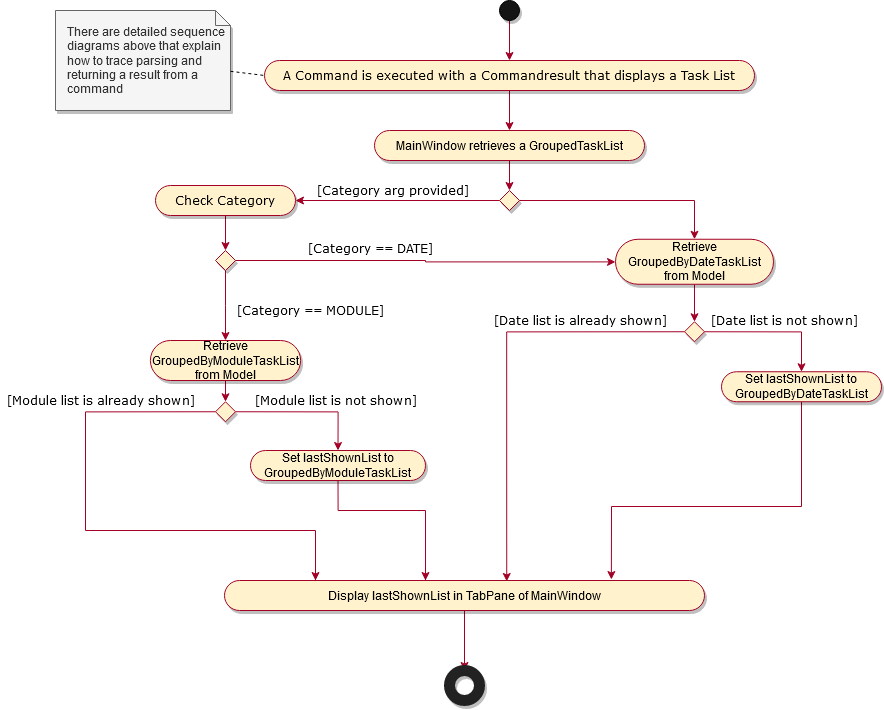

The diagram above was exported from draw.io. Its source (the exported page's mxGraphModel, read from the mxfile embedded in the PNG):
<mxGraphModel dx="3671" dy="1538" grid="1" gridSize="10" guides="1" tooltips="1" connect="1" arrows="1" fold="1" page="1" pageScale="1" pageWidth="827" pageHeight="1169" math="0" shadow="0">
  <root>
    <mxCell id="0" />
    <mxCell id="1" parent="0" />
    <mxCell id="-Fa6i20INTZBDvl07Vsu-55" value="" style="edgeStyle=orthogonalEdgeStyle;rounded=0;orthogonalLoop=1;jettySize=auto;html=1;startArrow=none;startFill=0;endArrow=classic;endFill=1;strokeColor=#A20025;" edge="1" parent="1" source="-Fa6i20INTZBDvl07Vsu-1" target="-Fa6i20INTZBDvl07Vsu-51">
      <mxGeometry relative="1" as="geometry" />
    </mxCell>
    <mxCell id="-Fa6i20INTZBDvl07Vsu-1" value="" style="ellipse;whiteSpace=wrap;html=1;aspect=fixed;fillColor=#141414;shadow=1;" vertex="1" parent="1">
      <mxGeometry x="404" y="20" width="20" height="20" as="geometry" />
    </mxCell>
    <mxCell id="-Fa6i20INTZBDvl07Vsu-62" value="" style="edgeStyle=orthogonalEdgeStyle;rounded=0;orthogonalLoop=1;jettySize=auto;html=1;startArrow=none;startFill=0;endArrow=classic;endFill=1;strokeColor=#A20025;fontFamily=Verdana;" edge="1" parent="1" source="-Fa6i20INTZBDvl07Vsu-7" target="-Fa6i20INTZBDvl07Vsu-15">
      <mxGeometry relative="1" as="geometry" />
    </mxCell>
    <mxCell id="-Fa6i20INTZBDvl07Vsu-7" value="MainWindow retrieves a GroupedTaskList" style="whiteSpace=wrap;html=1;rounded=1;arcSize=50;align=center;verticalAlign=middle;strokeWidth=1;autosize=1;spacing=4;treeFolding=1;treeMoving=1;newEdgeStyle={&quot;edgeStyle&quot;:&quot;entityRelationEdgeStyle&quot;,&quot;startArrow&quot;:&quot;none&quot;,&quot;endArrow&quot;:&quot;none&quot;,&quot;segment&quot;:10,&quot;curved&quot;:1};shadow=1;fillColor=#fff2cc;strokeColor=#A20025;" vertex="1" parent="1">
      <mxGeometry x="279" y="150" width="270" height="30" as="geometry" />
    </mxCell>
    <mxCell id="-Fa6i20INTZBDvl07Vsu-68" value="" style="edgeStyle=orthogonalEdgeStyle;rounded=0;orthogonalLoop=1;jettySize=auto;html=1;startArrow=none;startFill=0;endArrow=classic;endFill=1;strokeColor=#A20025;fontFamily=Verdana;" edge="1" parent="1" source="-Fa6i20INTZBDvl07Vsu-15" target="-Fa6i20INTZBDvl07Vsu-57">
      <mxGeometry relative="1" as="geometry" />
    </mxCell>
    <mxCell id="-Fa6i20INTZBDvl07Vsu-87" style="edgeStyle=orthogonalEdgeStyle;rounded=0;orthogonalLoop=1;jettySize=auto;html=1;exitX=1;exitY=0.5;exitDx=0;exitDy=0;entryX=0.5;entryY=0;entryDx=0;entryDy=0;startArrow=none;startFill=0;endArrow=classic;endFill=1;strokeColor=#A20025;fontFamily=Verdana;" edge="1" parent="1" source="-Fa6i20INTZBDvl07Vsu-15" target="-Fa6i20INTZBDvl07Vsu-85">
      <mxGeometry relative="1" as="geometry" />
    </mxCell>
    <mxCell id="-Fa6i20INTZBDvl07Vsu-15" value="" style="rhombus;whiteSpace=wrap;html=1;shadow=1;strokeColor=#A20025;fillColor=#fff2cc;" vertex="1" parent="1">
      <mxGeometry x="404" y="210" width="20" height="20" as="geometry" />
    </mxCell>
    <mxCell id="-Fa6i20INTZBDvl07Vsu-30" value="There are detailed sequence diagrams above that explain how to trace parsing and returning a result from a command" style="shape=note;size=15;align=left;spacingLeft=10;html=1;whiteSpace=wrap;shadow=1;fillColor=#f5f5f5;strokeColor=#666666;fontColor=#333333;" vertex="1" parent="1">
      <mxGeometry x="-40" y="30" width="175" height="100" as="geometry" />
    </mxCell>
    <mxCell id="-Fa6i20INTZBDvl07Vsu-31" value="" style="edgeStyle=none;endArrow=none;dashed=1;html=1;entryX=0;entryY=0.5;entryDx=0;entryDy=0;" edge="1" source="-Fa6i20INTZBDvl07Vsu-30" parent="1" target="-Fa6i20INTZBDvl07Vsu-51">
      <mxGeometry x="1" relative="1" as="geometry">
        <mxPoint x="105" y="147" as="targetPoint" />
        <mxPoint x="191.04999999999995" y="239.5" as="sourcePoint" />
      </mxGeometry>
    </mxCell>
    <mxCell id="-Fa6i20INTZBDvl07Vsu-54" value="" style="edgeStyle=orthogonalEdgeStyle;rounded=0;orthogonalLoop=1;jettySize=auto;html=1;startArrow=none;startFill=0;endArrow=classic;endFill=1;strokeColor=#A20025;" edge="1" parent="1" source="-Fa6i20INTZBDvl07Vsu-51" target="-Fa6i20INTZBDvl07Vsu-7">
      <mxGeometry relative="1" as="geometry" />
    </mxCell>
    <mxCell id="-Fa6i20INTZBDvl07Vsu-51" value="A Command is executed with a Commandresult that displays a Task List" style="whiteSpace=wrap;rounded=1;arcSize=50;align=center;verticalAlign=middle;strokeWidth=1;autosize=1;spacing=4;treeFolding=1;treeMoving=1;newEdgeStyle={&quot;edgeStyle&quot;:&quot;entityRelationEdgeStyle&quot;,&quot;startArrow&quot;:&quot;none&quot;,&quot;endArrow&quot;:&quot;none&quot;,&quot;segment&quot;:10,&quot;curved&quot;:1};shadow=1;fillColor=#fff2cc;strokeColor=#A20025;horizontal=1;fontFamily=Verdana;" vertex="1" parent="1">
      <mxGeometry x="169" y="80" width="490" height="30" as="geometry" />
    </mxCell>
    <mxCell id="-Fa6i20INTZBDvl07Vsu-82" style="edgeStyle=orthogonalEdgeStyle;rounded=0;orthogonalLoop=1;jettySize=auto;html=1;exitX=0.5;exitY=1;exitDx=0;exitDy=0;entryX=0.5;entryY=0;entryDx=0;entryDy=0;startArrow=none;startFill=0;endArrow=classic;endFill=1;strokeColor=#A20025;fontFamily=Verdana;" edge="1" parent="1" source="-Fa6i20INTZBDvl07Vsu-57" target="-Fa6i20INTZBDvl07Vsu-71">
      <mxGeometry relative="1" as="geometry" />
    </mxCell>
    <mxCell id="-Fa6i20INTZBDvl07Vsu-57" value="Check Category" style="whiteSpace=wrap;html=1;rounded=1;arcSize=50;align=center;verticalAlign=middle;strokeWidth=1;autosize=1;spacing=4;treeFolding=1;treeMoving=1;newEdgeStyle={&quot;edgeStyle&quot;:&quot;entityRelationEdgeStyle&quot;,&quot;startArrow&quot;:&quot;none&quot;,&quot;endArrow&quot;:&quot;none&quot;,&quot;segment&quot;:10,&quot;curved&quot;:1};shadow=1;fillColor=#fff2cc;strokeColor=#A20025;fontFamily=Verdana;" vertex="1" parent="1">
      <mxGeometry x="60" y="205" width="140" height="30" as="geometry" />
    </mxCell>
    <mxCell id="-Fa6i20INTZBDvl07Vsu-65" value="[Category arg provided]" style="text;html=1;align=center;verticalAlign=middle;resizable=0;points=[];autosize=1;fontFamily=Verdana;" vertex="1" parent="1">
      <mxGeometry x="212" y="200" width="170" height="20" as="geometry" />
    </mxCell>
    <mxCell id="-Fa6i20INTZBDvl07Vsu-86" value="" style="edgeStyle=orthogonalEdgeStyle;rounded=0;orthogonalLoop=1;jettySize=auto;html=1;startArrow=none;startFill=0;endArrow=classic;endFill=1;strokeColor=#A20025;fontFamily=Verdana;" edge="1" parent="1" source="-Fa6i20INTZBDvl07Vsu-71" target="-Fa6i20INTZBDvl07Vsu-85">
      <mxGeometry relative="1" as="geometry" />
    </mxCell>
    <mxCell id="-Fa6i20INTZBDvl07Vsu-93" value="" style="edgeStyle=orthogonalEdgeStyle;rounded=0;orthogonalLoop=1;jettySize=auto;html=1;startArrow=none;startFill=0;endArrow=classic;endFill=1;strokeColor=#A20025;fontFamily=Verdana;" edge="1" parent="1" source="-Fa6i20INTZBDvl07Vsu-71" target="-Fa6i20INTZBDvl07Vsu-92">
      <mxGeometry relative="1" as="geometry" />
    </mxCell>
    <mxCell id="-Fa6i20INTZBDvl07Vsu-71" value="" style="rhombus;whiteSpace=wrap;html=1;shadow=1;strokeColor=#A20025;fillColor=#fff2cc;" vertex="1" parent="1">
      <mxGeometry x="120" y="270" width="20" height="20" as="geometry" />
    </mxCell>
    <mxCell id="-Fa6i20INTZBDvl07Vsu-103" value="" style="edgeStyle=orthogonalEdgeStyle;rounded=0;orthogonalLoop=1;jettySize=auto;html=1;startArrow=none;startFill=0;endArrow=classic;endFill=1;strokeColor=#A20025;fontFamily=Verdana;" edge="1" parent="1" source="-Fa6i20INTZBDvl07Vsu-85" target="-Fa6i20INTZBDvl07Vsu-98">
      <mxGeometry relative="1" as="geometry" />
    </mxCell>
    <mxCell id="-Fa6i20INTZBDvl07Vsu-85" value="&lt;div&gt;Retrieve GroupedByDateTaskList from Model&lt;/div&gt;" style="whiteSpace=wrap;html=1;rounded=1;arcSize=50;align=center;verticalAlign=middle;strokeWidth=1;autosize=1;spacing=4;treeFolding=1;treeMoving=1;newEdgeStyle={&quot;edgeStyle&quot;:&quot;entityRelationEdgeStyle&quot;,&quot;startArrow&quot;:&quot;none&quot;,&quot;endArrow&quot;:&quot;none&quot;,&quot;segment&quot;:10,&quot;curved&quot;:1};shadow=1;fillColor=#fff2cc;strokeColor=#A20025;" vertex="1" parent="1">
      <mxGeometry x="520" y="258.75" width="158" height="45" as="geometry" />
    </mxCell>
    <mxCell id="-Fa6i20INTZBDvl07Vsu-88" value="[Category == DATE]" style="text;html=1;align=center;verticalAlign=middle;resizable=0;points=[];autosize=1;fontFamily=Verdana;" vertex="1" parent="1">
      <mxGeometry x="205" y="257.5" width="140" height="20" as="geometry" />
    </mxCell>
    <mxCell id="-Fa6i20INTZBDvl07Vsu-119" style="edgeStyle=orthogonalEdgeStyle;rounded=0;orthogonalLoop=1;jettySize=auto;html=1;exitX=0.5;exitY=1;exitDx=0;exitDy=0;entryX=0.5;entryY=0;entryDx=0;entryDy=0;startArrow=none;startFill=0;endArrow=classic;endFill=1;strokeColor=#A20025;fontFamily=Verdana;" edge="1" parent="1" source="-Fa6i20INTZBDvl07Vsu-92" target="-Fa6i20INTZBDvl07Vsu-109">
      <mxGeometry relative="1" as="geometry" />
    </mxCell>
    <mxCell id="-Fa6i20INTZBDvl07Vsu-92" value="&lt;div&gt;Retrieve GroupedByModuleTaskList from Model&lt;/div&gt;" style="whiteSpace=wrap;html=1;rounded=1;arcSize=50;align=center;verticalAlign=middle;strokeWidth=1;autosize=1;spacing=4;treeFolding=1;treeMoving=1;newEdgeStyle={&quot;edgeStyle&quot;:&quot;entityRelationEdgeStyle&quot;,&quot;startArrow&quot;:&quot;none&quot;,&quot;endArrow&quot;:&quot;none&quot;,&quot;segment&quot;:10,&quot;curved&quot;:1};shadow=1;fillColor=#fff2cc;strokeColor=#A20025;" vertex="1" parent="1">
      <mxGeometry x="54.879999999999995" y="360" width="150.25" height="40" as="geometry" />
    </mxCell>
    <mxCell id="-Fa6i20INTZBDvl07Vsu-94" value="[Category == MODULE]" style="text;html=1;align=center;verticalAlign=middle;resizable=0;points=[];autosize=1;fontFamily=Verdana;" vertex="1" parent="1">
      <mxGeometry x="135" y="320" width="160" height="20" as="geometry" />
    </mxCell>
    <mxCell id="-Fa6i20INTZBDvl07Vsu-106" style="edgeStyle=orthogonalEdgeStyle;rounded=0;orthogonalLoop=1;jettySize=auto;html=1;exitX=1;exitY=0.5;exitDx=0;exitDy=0;startArrow=none;startFill=0;endArrow=classic;endFill=1;strokeColor=#A20025;fontFamily=Verdana;" edge="1" parent="1" source="-Fa6i20INTZBDvl07Vsu-98" target="-Fa6i20INTZBDvl07Vsu-104">
      <mxGeometry relative="1" as="geometry" />
    </mxCell>
    <mxCell id="-Fa6i20INTZBDvl07Vsu-130" style="edgeStyle=orthogonalEdgeStyle;rounded=0;orthogonalLoop=1;jettySize=auto;html=1;exitX=0;exitY=0.5;exitDx=0;exitDy=0;startArrow=none;startFill=0;endArrow=classic;endFill=1;strokeColor=#A20025;fontFamily=Verdana;entryX=0.588;entryY=0.033;entryDx=0;entryDy=0;entryPerimeter=0;" edge="1" parent="1" source="-Fa6i20INTZBDvl07Vsu-98" target="-Fa6i20INTZBDvl07Vsu-126">
      <mxGeometry relative="1" as="geometry">
        <mxPoint x="410" y="590" as="targetPoint" />
      </mxGeometry>
    </mxCell>
    <mxCell id="-Fa6i20INTZBDvl07Vsu-98" value="" style="rhombus;whiteSpace=wrap;html=1;shadow=1;strokeColor=#A20025;fillColor=#fff2cc;" vertex="1" parent="1">
      <mxGeometry x="589" y="341.25" width="20" height="20" as="geometry" />
    </mxCell>
    <mxCell id="-Fa6i20INTZBDvl07Vsu-128" style="edgeStyle=orthogonalEdgeStyle;rounded=0;orthogonalLoop=1;jettySize=auto;html=1;exitX=0.5;exitY=1;exitDx=0;exitDy=0;entryX=0.806;entryY=-0.033;entryDx=0;entryDy=0;startArrow=none;startFill=0;endArrow=classic;endFill=1;strokeColor=#A20025;fontFamily=Verdana;entryPerimeter=0;" edge="1" parent="1" source="-Fa6i20INTZBDvl07Vsu-104" target="-Fa6i20INTZBDvl07Vsu-126">
      <mxGeometry relative="1" as="geometry">
        <Array as="points">
          <mxPoint x="706" y="526" />
          <mxPoint x="516" y="526" />
        </Array>
      </mxGeometry>
    </mxCell>
    <mxCell id="-Fa6i20INTZBDvl07Vsu-104" value="Set lastShownList to GroupedByDateTaskList" style="whiteSpace=wrap;html=1;rounded=1;arcSize=50;align=center;verticalAlign=middle;strokeWidth=1;autosize=1;spacing=4;treeFolding=1;treeMoving=1;newEdgeStyle={&quot;edgeStyle&quot;:&quot;entityRelationEdgeStyle&quot;,&quot;startArrow&quot;:&quot;none&quot;,&quot;endArrow&quot;:&quot;none&quot;,&quot;segment&quot;:10,&quot;curved&quot;:1};shadow=1;fillColor=#fff2cc;strokeColor=#A20025;" vertex="1" parent="1">
      <mxGeometry x="626" y="391.25" width="160" height="30" as="geometry" />
    </mxCell>
    <mxCell id="-Fa6i20INTZBDvl07Vsu-138" value="" style="edgeStyle=orthogonalEdgeStyle;rounded=0;orthogonalLoop=1;jettySize=auto;html=1;startArrow=none;startFill=0;endArrow=classic;endFill=1;strokeColor=#A20025;fontFamily=Verdana;" edge="1" parent="1" source="-Fa6i20INTZBDvl07Vsu-126" target="-Fa6i20INTZBDvl07Vsu-133">
      <mxGeometry relative="1" as="geometry" />
    </mxCell>
    <mxCell id="-Fa6i20INTZBDvl07Vsu-126" value="Display lastShownList in TabPane of MainWindow" style="whiteSpace=wrap;html=1;rounded=1;arcSize=50;align=center;verticalAlign=middle;strokeWidth=1;autosize=1;spacing=4;treeFolding=1;treeMoving=1;newEdgeStyle={&quot;edgeStyle&quot;:&quot;entityRelationEdgeStyle&quot;,&quot;startArrow&quot;:&quot;none&quot;,&quot;endArrow&quot;:&quot;none&quot;,&quot;segment&quot;:10,&quot;curved&quot;:1};shadow=1;fillColor=#fff2cc;strokeColor=#A20025;" vertex="1" parent="1">
      <mxGeometry x="129" y="600" width="480" height="30" as="geometry" />
    </mxCell>
    <mxCell id="-Fa6i20INTZBDvl07Vsu-107" value="[Date list is not shown]" style="text;html=1;align=center;verticalAlign=middle;resizable=0;points=[];autosize=1;fontFamily=Verdana;" vertex="1" parent="1">
      <mxGeometry x="609" y="330" width="160" height="20" as="geometry" />
    </mxCell>
    <mxCell id="-Fa6i20INTZBDvl07Vsu-108" value="[Date list is already shown]" style="text;html=1;align=center;verticalAlign=middle;resizable=0;points=[];autosize=1;fontFamily=Verdana;" vertex="1" parent="1">
      <mxGeometry x="390" y="330" width="190" height="20" as="geometry" />
    </mxCell>
    <mxCell id="-Fa6i20INTZBDvl07Vsu-121" style="edgeStyle=orthogonalEdgeStyle;rounded=0;orthogonalLoop=1;jettySize=auto;html=1;exitX=1;exitY=0.5;exitDx=0;exitDy=0;entryX=0.5;entryY=0;entryDx=0;entryDy=0;startArrow=none;startFill=0;endArrow=classic;endFill=1;strokeColor=#A20025;fontFamily=Verdana;" edge="1" parent="1" source="-Fa6i20INTZBDvl07Vsu-109" target="-Fa6i20INTZBDvl07Vsu-120">
      <mxGeometry relative="1" as="geometry" />
    </mxCell>
    <mxCell id="-Fa6i20INTZBDvl07Vsu-131" style="edgeStyle=orthogonalEdgeStyle;rounded=0;orthogonalLoop=1;jettySize=auto;html=1;exitX=0;exitY=0.5;exitDx=0;exitDy=0;startArrow=none;startFill=0;endArrow=classic;endFill=1;strokeColor=#A20025;fontFamily=Verdana;" edge="1" parent="1" source="-Fa6i20INTZBDvl07Vsu-109">
      <mxGeometry relative="1" as="geometry">
        <mxPoint x="220" y="600" as="targetPoint" />
        <Array as="points">
          <mxPoint x="-10" y="431" />
          <mxPoint x="-10" y="550" />
          <mxPoint x="220" y="550" />
          <mxPoint x="220" y="600" />
        </Array>
      </mxGeometry>
    </mxCell>
    <mxCell id="-Fa6i20INTZBDvl07Vsu-109" value="" style="rhombus;whiteSpace=wrap;html=1;shadow=1;strokeColor=#A20025;fillColor=#fff2cc;" vertex="1" parent="1">
      <mxGeometry x="120" y="421.25" width="20" height="20" as="geometry" />
    </mxCell>
    <mxCell id="-Fa6i20INTZBDvl07Vsu-110" value="[Module list is not shown]" style="text;html=1;align=center;verticalAlign=middle;resizable=0;points=[];autosize=1;fontFamily=Verdana;" vertex="1" parent="1">
      <mxGeometry x="150" y="410" width="180" height="20" as="geometry" />
    </mxCell>
    <mxCell id="-Fa6i20INTZBDvl07Vsu-111" value="[Module list is already shown]" style="text;html=1;align=center;verticalAlign=middle;resizable=0;points=[];autosize=1;fontFamily=Verdana;" vertex="1" parent="1">
      <mxGeometry x="-95" y="410" width="200" height="20" as="geometry" />
    </mxCell>
    <mxCell id="-Fa6i20INTZBDvl07Vsu-132" style="edgeStyle=orthogonalEdgeStyle;rounded=0;orthogonalLoop=1;jettySize=auto;html=1;exitX=0.5;exitY=1;exitDx=0;exitDy=0;startArrow=none;startFill=0;endArrow=classic;endFill=1;strokeColor=#A20025;fontFamily=Verdana;" edge="1" parent="1" source="-Fa6i20INTZBDvl07Vsu-120">
      <mxGeometry relative="1" as="geometry">
        <mxPoint x="330" y="600" as="targetPoint" />
        <Array as="points">
          <mxPoint x="243" y="530" />
          <mxPoint x="330" y="530" />
          <mxPoint x="330" y="600" />
        </Array>
      </mxGeometry>
    </mxCell>
    <mxCell id="-Fa6i20INTZBDvl07Vsu-120" value="Set lastShownList to GroupedByModuleTaskList" style="whiteSpace=wrap;html=1;rounded=1;arcSize=50;align=center;verticalAlign=middle;strokeWidth=1;autosize=1;spacing=4;treeFolding=1;treeMoving=1;newEdgeStyle={&quot;edgeStyle&quot;:&quot;entityRelationEdgeStyle&quot;,&quot;startArrow&quot;:&quot;none&quot;,&quot;endArrow&quot;:&quot;none&quot;,&quot;segment&quot;:10,&quot;curved&quot;:1};shadow=1;fillColor=#fff2cc;strokeColor=#A20025;" vertex="1" parent="1">
      <mxGeometry x="155" y="470" width="175" height="30" as="geometry" />
    </mxCell>
    <mxCell id="-Fa6i20INTZBDvl07Vsu-133" value="" style="html=1;verticalLabelPosition=bottom;labelBackgroundColor=#ffffff;verticalAlign=top;shadow=1;dashed=0;strokeWidth=11;shape=mxgraph.ios7.misc.circle;strokeColor=#222222;fillColor=none;fontFamily=Verdana;align=center;" vertex="1" parent="1">
      <mxGeometry x="354" y="690" width="30" height="30" as="geometry" />
    </mxCell>
  </root>
</mxGraphModel>